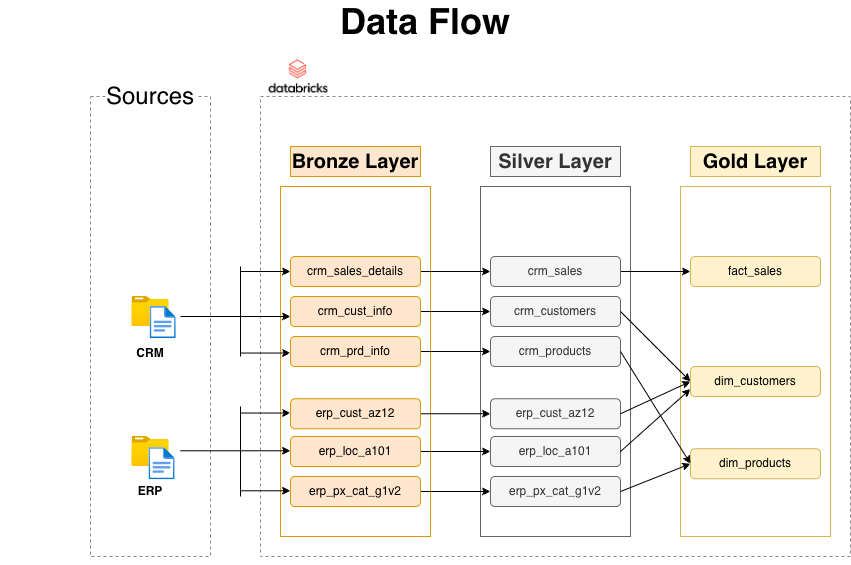

The diagram above was exported from draw.io. Its source (the exported page's mxGraphModel, read from the mxfile embedded in the PNG):
<mxGraphModel dx="1351" dy="920" grid="1" gridSize="10" guides="1" tooltips="1" connect="1" arrows="1" fold="1" page="1" pageScale="1" pageWidth="850" pageHeight="1100" math="0" shadow="0">
  <root>
    <mxCell id="0" />
    <mxCell id="1" parent="0" />
    <mxCell id="LAJUzO7e_UuozieNLpDS-1" parent="1" style="text;html=1;whiteSpace=wrap;strokeColor=none;fillColor=none;align=center;verticalAlign=middle;rounded=0;" value="&lt;span style=&quot;font-size: 36px;&quot;&gt;&lt;b&gt;Data Flow&lt;/b&gt;&lt;/span&gt;" vertex="1">
      <mxGeometry height="30" width="850" y="20" as="geometry" />
    </mxCell>
    <mxCell id="LAJUzO7e_UuozieNLpDS-2" parent="1" style="rounded=0;whiteSpace=wrap;html=1;fillColor=none;dashed=1;strokeColor=#878787;" value="" vertex="1">
      <mxGeometry height="460" width="120" x="90" y="110" as="geometry" />
    </mxCell>
    <mxCell id="LAJUzO7e_UuozieNLpDS-3" parent="1" style="rounded=0;whiteSpace=wrap;html=1;fontSize=24;strokeColor=none;" value="Sources" vertex="1">
      <mxGeometry height="40" width="90" x="105" y="90" as="geometry" />
    </mxCell>
    <mxCell id="LAJUzO7e_UuozieNLpDS-4" parent="1" style="rounded=0;whiteSpace=wrap;html=1;fillColor=none;strokeColor=#878787;dashed=1;" value="" vertex="1">
      <mxGeometry height="460" width="590" x="260" y="110" as="geometry" />
    </mxCell>
    <mxCell id="LAJUzO7e_UuozieNLpDS-11" parent="1" style="rounded=0;whiteSpace=wrap;html=1;fontStyle=1;fontSize=20;fillColor=#ffe6cc;strokeColor=#d79b00;" value="Bronze Layer" vertex="1">
      <mxGeometry height="30" width="130" x="290" y="160" as="geometry" />
    </mxCell>
    <mxCell id="LAJUzO7e_UuozieNLpDS-12" parent="1" style="rounded=0;whiteSpace=wrap;html=1;fontStyle=1;fontSize=20;fillColor=none;strokeColor=#d79b00;" value="" vertex="1">
      <mxGeometry height="350" width="150" x="280" y="200" as="geometry" />
    </mxCell>
    <mxCell id="LAJUzO7e_UuozieNLpDS-15" parent="1" style="rounded=0;whiteSpace=wrap;html=1;fontStyle=1;fontSize=20;fillColor=none;strokeColor=#666666;fontColor=#333333;" value="" vertex="1">
      <mxGeometry height="350" width="150" x="480" y="200" as="geometry" />
    </mxCell>
    <mxCell id="LAJUzO7e_UuozieNLpDS-17" parent="1" style="rounded=0;whiteSpace=wrap;html=1;fontStyle=1;fontSize=20;fillColor=none;strokeColor=#d6b656;" value="" vertex="1">
      <mxGeometry height="350" width="150" x="680" y="200" as="geometry" />
    </mxCell>
    <mxCell id="LAJUzO7e_UuozieNLpDS-18" parent="1" style="rounded=0;whiteSpace=wrap;html=1;fontStyle=1;fontSize=20;fillColor=#f5f5f5;strokeColor=#666666;fontColor=#333333;" value="Silver Layer" vertex="1">
      <mxGeometry height="30" width="130" x="490" y="160" as="geometry" />
    </mxCell>
    <mxCell id="LAJUzO7e_UuozieNLpDS-19" parent="1" style="rounded=0;whiteSpace=wrap;html=1;fontStyle=1;fontSize=20;fillColor=#fff2cc;strokeColor=#d6b656;" value="Gold Layer" vertex="1">
      <mxGeometry height="30" width="130" x="690" y="160" as="geometry" />
    </mxCell>
    <mxCell id="LAJUzO7e_UuozieNLpDS-20" parent="1" style="image;aspect=fixed;html=1;points=[];align=center;fontSize=12;image=img/lib/azure2/general/Folder_Blank.svg;" value="" vertex="1">
      <mxGeometry height="30" width="36.96" x="131.52" y="310" as="geometry" />
    </mxCell>
    <mxCell id="LAJUzO7e_UuozieNLpDS-21" parent="1" style="image;aspect=fixed;html=1;points=[];align=center;fontSize=12;image=img/lib/azure2/general/File.svg;" value="" vertex="1">
      <mxGeometry height="32.25" width="26.17" x="149.59" y="320" as="geometry" />
    </mxCell>
    <mxCell id="LAJUzO7e_UuozieNLpDS-22" parent="1" style="image;aspect=fixed;html=1;points=[];align=center;fontSize=12;image=img/lib/azure2/general/Folder_Blank.svg;" value="" vertex="1">
      <mxGeometry height="30" width="36.96" x="131.52" y="450" as="geometry" />
    </mxCell>
    <mxCell id="LAJUzO7e_UuozieNLpDS-24" parent="1" style="image;aspect=fixed;html=1;points=[];align=center;fontSize=12;image=img/lib/azure2/general/File.svg;" value="" vertex="1">
      <mxGeometry height="32.25" width="26.17" x="148.48000000000002" y="461.13" as="geometry" />
    </mxCell>
    <mxCell id="LAJUzO7e_UuozieNLpDS-25" parent="1" style="text;html=1;whiteSpace=wrap;strokeColor=none;fillColor=none;align=center;verticalAlign=middle;rounded=0;" value="&lt;b&gt;CRM&lt;/b&gt;" vertex="1">
      <mxGeometry height="30" width="60" x="120" y="352.25" as="geometry" />
    </mxCell>
    <mxCell id="LAJUzO7e_UuozieNLpDS-26" parent="1" style="text;html=1;whiteSpace=wrap;strokeColor=none;fillColor=none;align=center;verticalAlign=middle;rounded=0;" value="&lt;b&gt;ERP&lt;/b&gt;" vertex="1">
      <mxGeometry height="30" width="51.52" x="124.24" y="490" as="geometry" />
    </mxCell>
    <mxCell id="LAJUzO7e_UuozieNLpDS-57" parent="1" style="shape=image;verticalLabelPosition=bottom;labelBackgroundColor=default;verticalAlign=top;aspect=fixed;imageAspect=0;image=data:image/png,(base64 omitted: 11572 chars);imageBackground=none;" value="" vertex="1">
      <mxGeometry height="40" width="76.07" x="260" y="70" as="geometry" />
    </mxCell>
    <mxCell id="LAJUzO7e_UuozieNLpDS-95" edge="1" parent="1" source="LAJUzO7e_UuozieNLpDS-59" style="edgeStyle=orthogonalEdgeStyle;rounded=0;orthogonalLoop=1;jettySize=auto;html=1;exitX=1;exitY=0.5;exitDx=0;exitDy=0;entryX=0;entryY=0.5;entryDx=0;entryDy=0;" target="LAJUzO7e_UuozieNLpDS-76">
      <mxGeometry relative="1" as="geometry" />
    </mxCell>
    <mxCell id="LAJUzO7e_UuozieNLpDS-59" parent="1" style="rounded=1;whiteSpace=wrap;html=1;fillColor=#ffe6cc;strokeColor=#d79b00;" value="crm_sales_details" vertex="1">
      <mxGeometry height="30" width="130" x="290" y="270" as="geometry" />
    </mxCell>
    <mxCell id="LAJUzO7e_UuozieNLpDS-69" parent="1" style="rounded=1;whiteSpace=wrap;html=1;fillColor=#fff2cc;strokeColor=#d6b656;" value="fact_sales" vertex="1">
      <mxGeometry height="30" width="130" x="690" y="270" as="geometry" />
    </mxCell>
    <mxCell id="LAJUzO7e_UuozieNLpDS-70" parent="1" style="rounded=1;whiteSpace=wrap;html=1;fillColor=#fff2cc;strokeColor=#d6b656;" value="dim_products" vertex="1">
      <mxGeometry height="30" width="130" x="690" y="462.25" as="geometry" />
    </mxCell>
    <mxCell id="LAJUzO7e_UuozieNLpDS-71" parent="1" style="rounded=1;whiteSpace=wrap;html=1;fillColor=#fff2cc;strokeColor=#d6b656;" value="dim_customers" vertex="1">
      <mxGeometry height="30" width="130" x="690" y="380" as="geometry" />
    </mxCell>
    <mxCell id="LAJUzO7e_UuozieNLpDS-72" parent="1" style="rounded=1;whiteSpace=wrap;html=1;fillColor=#f5f5f5;strokeColor=#666666;fontColor=#333333;" value="erp_px_cat_g1v2" vertex="1">
      <mxGeometry height="30" width="130" x="490" y="490" as="geometry" />
    </mxCell>
    <mxCell id="LAJUzO7e_UuozieNLpDS-73" parent="1" style="rounded=1;whiteSpace=wrap;html=1;fillColor=#f5f5f5;strokeColor=#666666;fontColor=#333333;" value="crm_products" vertex="1">
      <mxGeometry height="30" width="130" x="490" y="350" as="geometry" />
    </mxCell>
    <mxCell id="LAJUzO7e_UuozieNLpDS-74" parent="1" style="rounded=1;whiteSpace=wrap;html=1;fillColor=#f5f5f5;strokeColor=#666666;fontColor=#333333;" value="erp_cust_az12" vertex="1">
      <mxGeometry height="30" width="130" x="490" y="412.25" as="geometry" />
    </mxCell>
    <mxCell id="LAJUzO7e_UuozieNLpDS-75" parent="1" style="rounded=1;whiteSpace=wrap;html=1;fillColor=#f5f5f5;strokeColor=#666666;fontColor=#333333;" value="erp_loc_a101" vertex="1">
      <mxGeometry height="30" width="130" x="490" y="450" as="geometry" />
    </mxCell>
    <mxCell id="LAJUzO7e_UuozieNLpDS-104" edge="1" parent="1" source="LAJUzO7e_UuozieNLpDS-76" style="edgeStyle=orthogonalEdgeStyle;rounded=0;orthogonalLoop=1;jettySize=auto;html=1;exitX=1;exitY=0.5;exitDx=0;exitDy=0;entryX=0;entryY=0.5;entryDx=0;entryDy=0;" target="LAJUzO7e_UuozieNLpDS-69">
      <mxGeometry relative="1" as="geometry" />
    </mxCell>
    <mxCell id="LAJUzO7e_UuozieNLpDS-76" parent="1" style="rounded=1;whiteSpace=wrap;html=1;fillColor=#f5f5f5;strokeColor=#666666;fontColor=#333333;" value="crm_sales" vertex="1">
      <mxGeometry height="30" width="130" x="490" y="270" as="geometry" />
    </mxCell>
    <mxCell id="LAJUzO7e_UuozieNLpDS-103" edge="1" parent="1" source="LAJUzO7e_UuozieNLpDS-77" style="edgeStyle=orthogonalEdgeStyle;rounded=0;orthogonalLoop=1;jettySize=auto;html=1;exitX=1;exitY=0.5;exitDx=0;exitDy=0;entryX=0;entryY=0.5;entryDx=0;entryDy=0;" target="LAJUzO7e_UuozieNLpDS-72">
      <mxGeometry relative="1" as="geometry" />
    </mxCell>
    <mxCell id="LAJUzO7e_UuozieNLpDS-77" parent="1" style="rounded=1;whiteSpace=wrap;html=1;fillColor=#ffe6cc;strokeColor=#d79b00;" value="erp_px_cat_g1v2" vertex="1">
      <mxGeometry height="30" width="130" x="290" y="490" as="geometry" />
    </mxCell>
    <mxCell id="LAJUzO7e_UuozieNLpDS-78" parent="1" style="rounded=1;whiteSpace=wrap;html=1;fillColor=#f5f5f5;strokeColor=#666666;fontColor=#333333;" value="crm_customers" vertex="1">
      <mxGeometry height="30" width="130" x="490" y="310" as="geometry" />
    </mxCell>
    <mxCell id="LAJUzO7e_UuozieNLpDS-102" edge="1" parent="1" source="LAJUzO7e_UuozieNLpDS-79" style="edgeStyle=orthogonalEdgeStyle;rounded=0;orthogonalLoop=1;jettySize=auto;html=1;exitX=1;exitY=0.5;exitDx=0;exitDy=0;entryX=0;entryY=0.5;entryDx=0;entryDy=0;" target="LAJUzO7e_UuozieNLpDS-75">
      <mxGeometry relative="1" as="geometry" />
    </mxCell>
    <mxCell id="LAJUzO7e_UuozieNLpDS-79" parent="1" style="rounded=1;whiteSpace=wrap;html=1;fillColor=#ffe6cc;strokeColor=#d79b00;" value="erp_loc_a101" vertex="1">
      <mxGeometry height="30" width="130" x="290" y="450" as="geometry" />
    </mxCell>
    <mxCell id="LAJUzO7e_UuozieNLpDS-101" edge="1" parent="1" source="LAJUzO7e_UuozieNLpDS-80" style="edgeStyle=orthogonalEdgeStyle;rounded=0;orthogonalLoop=1;jettySize=auto;html=1;exitX=1;exitY=0.5;exitDx=0;exitDy=0;" target="LAJUzO7e_UuozieNLpDS-74">
      <mxGeometry relative="1" as="geometry" />
    </mxCell>
    <mxCell id="LAJUzO7e_UuozieNLpDS-80" parent="1" style="rounded=1;whiteSpace=wrap;html=1;fillColor=#ffe6cc;strokeColor=#d79b00;" value="erp_cust_az12" vertex="1">
      <mxGeometry height="30" width="130" x="290" y="412.25" as="geometry" />
    </mxCell>
    <mxCell id="LAJUzO7e_UuozieNLpDS-100" edge="1" parent="1" source="LAJUzO7e_UuozieNLpDS-81" style="edgeStyle=orthogonalEdgeStyle;rounded=0;orthogonalLoop=1;jettySize=auto;html=1;exitX=1;exitY=0.5;exitDx=0;exitDy=0;" target="LAJUzO7e_UuozieNLpDS-73">
      <mxGeometry relative="1" as="geometry" />
    </mxCell>
    <mxCell id="LAJUzO7e_UuozieNLpDS-81" parent="1" style="rounded=1;whiteSpace=wrap;html=1;fillColor=#ffe6cc;strokeColor=#d79b00;" value="crm_prd_info" vertex="1">
      <mxGeometry height="30" width="130" x="290" y="350" as="geometry" />
    </mxCell>
    <mxCell id="LAJUzO7e_UuozieNLpDS-99" edge="1" parent="1" source="LAJUzO7e_UuozieNLpDS-82" style="edgeStyle=orthogonalEdgeStyle;rounded=0;orthogonalLoop=1;jettySize=auto;html=1;exitX=1;exitY=0.5;exitDx=0;exitDy=0;" target="LAJUzO7e_UuozieNLpDS-78">
      <mxGeometry relative="1" as="geometry" />
    </mxCell>
    <mxCell id="LAJUzO7e_UuozieNLpDS-82" parent="1" style="rounded=1;whiteSpace=wrap;html=1;fillColor=#ffe6cc;strokeColor=#d79b00;" value="crm_cust_info" vertex="1">
      <mxGeometry height="30" width="130" x="290" y="310" as="geometry" />
    </mxCell>
    <mxCell id="LAJUzO7e_UuozieNLpDS-109" edge="1" parent="1" source="LAJUzO7e_UuozieNLpDS-78" style="endArrow=classic;html=1;rounded=0;exitX=1;exitY=0.5;exitDx=0;exitDy=0;entryX=0;entryY=0.5;entryDx=0;entryDy=0;" target="LAJUzO7e_UuozieNLpDS-71" value="">
      <mxGeometry height="50" relative="1" width="50" as="geometry">
        <mxPoint x="660" y="380" as="sourcePoint" />
        <mxPoint x="710" y="330" as="targetPoint" />
      </mxGeometry>
    </mxCell>
    <mxCell id="LAJUzO7e_UuozieNLpDS-110" edge="1" parent="1" source="LAJUzO7e_UuozieNLpDS-73" style="endArrow=classic;html=1;rounded=0;exitX=1;exitY=0.5;exitDx=0;exitDy=0;entryX=0;entryY=0.5;entryDx=0;entryDy=0;" target="LAJUzO7e_UuozieNLpDS-70" value="">
      <mxGeometry height="50" relative="1" width="50" as="geometry">
        <mxPoint x="660" y="380" as="sourcePoint" />
        <mxPoint x="710" y="330" as="targetPoint" />
      </mxGeometry>
    </mxCell>
    <mxCell id="LAJUzO7e_UuozieNLpDS-111" edge="1" parent="1" source="LAJUzO7e_UuozieNLpDS-74" style="endArrow=classic;html=1;rounded=0;exitX=1;exitY=0.5;exitDx=0;exitDy=0;entryX=0;entryY=0.5;entryDx=0;entryDy=0;" target="LAJUzO7e_UuozieNLpDS-71" value="">
      <mxGeometry height="50" relative="1" width="50" as="geometry">
        <mxPoint x="660" y="380" as="sourcePoint" />
        <mxPoint x="710" y="330" as="targetPoint" />
      </mxGeometry>
    </mxCell>
    <mxCell id="LAJUzO7e_UuozieNLpDS-112" edge="1" parent="1" source="LAJUzO7e_UuozieNLpDS-75" style="endArrow=classic;html=1;rounded=0;exitX=1;exitY=0.5;exitDx=0;exitDy=0;entryX=0;entryY=0.75;entryDx=0;entryDy=0;" target="LAJUzO7e_UuozieNLpDS-71" value="">
      <mxGeometry height="50" relative="1" width="50" as="geometry">
        <mxPoint x="660" y="380" as="sourcePoint" />
        <mxPoint x="710" y="330" as="targetPoint" />
      </mxGeometry>
    </mxCell>
    <mxCell id="LAJUzO7e_UuozieNLpDS-113" edge="1" parent="1" source="LAJUzO7e_UuozieNLpDS-72" style="endArrow=classic;html=1;rounded=0;exitX=1;exitY=0.5;exitDx=0;exitDy=0;entryX=0;entryY=0.5;entryDx=0;entryDy=0;" target="LAJUzO7e_UuozieNLpDS-70" value="">
      <mxGeometry height="50" relative="1" width="50" as="geometry">
        <mxPoint x="660" y="380" as="sourcePoint" />
        <mxPoint x="710" y="330" as="targetPoint" />
      </mxGeometry>
    </mxCell>
    <mxCell id="LAJUzO7e_UuozieNLpDS-114" edge="1" parent="1" source="LAJUzO7e_UuozieNLpDS-15" style="edgeStyle=orthogonalEdgeStyle;rounded=0;orthogonalLoop=1;jettySize=auto;html=1;exitX=0.5;exitY=1;exitDx=0;exitDy=0;" target="LAJUzO7e_UuozieNLpDS-15">
      <mxGeometry relative="1" as="geometry" />
    </mxCell>
    <mxCell id="LAJUzO7e_UuozieNLpDS-115" edge="1" parent="1" source="LAJUzO7e_UuozieNLpDS-4" style="edgeStyle=orthogonalEdgeStyle;rounded=0;orthogonalLoop=1;jettySize=auto;html=1;exitX=0.5;exitY=1;exitDx=0;exitDy=0;" target="LAJUzO7e_UuozieNLpDS-4">
      <mxGeometry relative="1" as="geometry" />
    </mxCell>
    <mxCell id="LAJUzO7e_UuozieNLpDS-116" edge="1" parent="1" style="endArrow=classic;html=1;rounded=0;" value="">
      <mxGeometry height="50" relative="1" width="50" as="geometry">
        <mxPoint x="180" y="330" as="sourcePoint" />
        <mxPoint x="290" y="330" as="targetPoint" />
      </mxGeometry>
    </mxCell>
    <mxCell id="LAJUzO7e_UuozieNLpDS-118" edge="1" parent="1" style="endArrow=classic;html=1;rounded=0;exitX=0.382;exitY=0.31;exitDx=0;exitDy=0;exitPerimeter=0;" value="">
      <mxGeometry height="50" relative="1" width="50" as="geometry">
        <mxPoint x="180" y="464.29" as="sourcePoint" />
        <mxPoint x="290" y="464.29" as="targetPoint" />
      </mxGeometry>
    </mxCell>
    <mxCell id="LAJUzO7e_UuozieNLpDS-119" edge="1" parent="1" style="endArrow=classic;html=1;rounded=0;entryX=0;entryY=0.5;entryDx=0;entryDy=0;" target="LAJUzO7e_UuozieNLpDS-59" value="">
      <mxGeometry height="50" relative="1" width="50" as="geometry">
        <mxPoint x="240" y="285" as="sourcePoint" />
        <mxPoint x="340" y="330" as="targetPoint" />
      </mxGeometry>
    </mxCell>
    <mxCell id="LAJUzO7e_UuozieNLpDS-120" edge="1" parent="1" style="endArrow=classic;html=1;rounded=0;entryX=0;entryY=0.5;entryDx=0;entryDy=0;" value="">
      <mxGeometry height="50" relative="1" width="50" as="geometry">
        <mxPoint x="240" y="366.54" as="sourcePoint" />
        <mxPoint x="290" y="366.54" as="targetPoint" />
      </mxGeometry>
    </mxCell>
    <mxCell id="LAJUzO7e_UuozieNLpDS-121" edge="1" parent="1" style="endArrow=classic;html=1;rounded=0;entryX=0;entryY=0.5;entryDx=0;entryDy=0;" value="">
      <mxGeometry height="50" relative="1" width="50" as="geometry">
        <mxPoint x="240" y="426.54" as="sourcePoint" />
        <mxPoint x="290" y="426.54" as="targetPoint" />
      </mxGeometry>
    </mxCell>
    <mxCell id="LAJUzO7e_UuozieNLpDS-122" edge="1" parent="1" style="endArrow=classic;html=1;rounded=0;entryX=0;entryY=0.5;entryDx=0;entryDy=0;" value="">
      <mxGeometry height="50" relative="1" width="50" as="geometry">
        <mxPoint x="240" y="504.29" as="sourcePoint" />
        <mxPoint x="290" y="504.29" as="targetPoint" />
      </mxGeometry>
    </mxCell>
    <mxCell id="LAJUzO7e_UuozieNLpDS-125" edge="1" parent="1" style="endArrow=none;html=1;rounded=0;" value="">
      <mxGeometry height="50" relative="1" width="50" as="geometry">
        <mxPoint x="240" y="370" as="sourcePoint" />
        <mxPoint x="240" y="280" as="targetPoint" />
      </mxGeometry>
    </mxCell>
    <mxCell id="LAJUzO7e_UuozieNLpDS-126" edge="1" parent="1" style="endArrow=none;html=1;rounded=0;" value="">
      <mxGeometry height="50" relative="1" width="50" as="geometry">
        <mxPoint x="240" y="510" as="sourcePoint" />
        <mxPoint x="240" y="420" as="targetPoint" />
      </mxGeometry>
    </mxCell>
  </root>
</mxGraphModel>